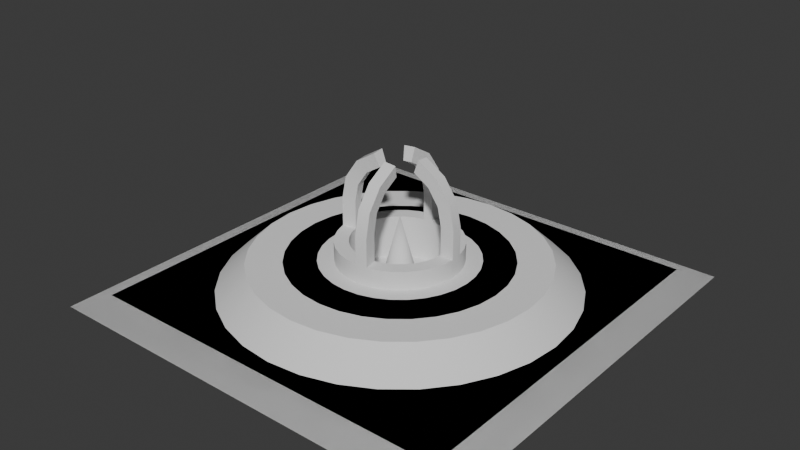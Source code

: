 # Source: laser.blend  (saved by Blender 4.1.24; exported with 4.5.12 LTS)
import bpy
from mathutils import Matrix  # noqa: F401  (used for matrix-valued properties, if any)

bpy.ops.wm.read_factory_settings(use_empty=True)
scene = bpy.context.scene
scene.name = 'Scene'

# ---- collections
col_collection = bpy.data.collections.new('Collection'); scene.collection.children.link(col_collection)

# ---- node groups
ng_smooth_by_angle = bpy.data.node_groups.new('Smooth by Angle', 'GeometryNodeTree')
_s = ng_smooth_by_angle.interface.new_socket(name='Mesh', in_out='OUTPUT', socket_type='NodeSocketGeometry')
_s = ng_smooth_by_angle.interface.new_socket(name='Mesh', in_out='INPUT', socket_type='NodeSocketGeometry')
_s = ng_smooth_by_angle.interface.new_socket(name='Angle', in_out='INPUT', socket_type='NodeSocketFloat')
_s.subtype = 'ANGLE'
_s.default_value = 0.5236
_s.min_value = 0.0
_s.max_value = 3.142
_s.description = 'Maximum face angle for smooth edges'
_s = ng_smooth_by_angle.interface.new_socket(name='Ignore Sharpness', in_out='INPUT', socket_type='NodeSocketBool')
_s.force_non_field = True
ng_smooth_by_angle.is_modifier = True
_N = ng_smooth_by_angle.nodes; _L = ng_smooth_by_angle.links
n0 = _N.new('GeometryNodeSetShadeSmooth'); n0.name = 'Set Shade Smooth'; n0.location = (120, -80)
n0.domain = 'EDGE'
n1 = _N.new('GeometryNodeSetShadeSmooth'); n1.name = 'Set Shade Smooth.001'; n1.location = (300, -80)
n2 = _N.new('NodeGroupOutput'); n2.name = 'Group Output'; n2.location = (480, -80)
n3 = _N.new('GeometryNodeInputMeshEdgeAngle'); n3.name = 'Edge Angle'; n3.location = (-440, -240)
n4 = _N.new('NodeGroupInput'); n4.name = 'Group Input'; n4.location = (-80, -80)
n5 = _N.new('GeometryNodeInputEdgeSmooth'); n5.name = 'Is Edge Smooth'; n5.location = (-260, -120)
n6 = _N.new('GeometryNodeInputShadeSmooth'); n6.name = 'Is Shade Smooth'; n6.location = (-440, -397)
n7 = _N.new('FunctionNodeCompare'); n7.name = 'Compare'; n7.location = (-260, -260)
n7.operation = 'LESS_EQUAL'
n7.inputs[6].default_value = (0.0, 0.0, 0.0, 0.0)
n7.inputs[7].default_value = (0.0, 0.0, 0.0, 0.0)
n8 = _N.new('FunctionNodeBooleanMath'); n8.name = 'Boolean Math.001'; n8.location = (-80, -260)
n9 = _N.new('NodeGroupInput'); n9.name = 'Group Input.001'; n9.location = (-440, -329)
n10 = _N.new('NodeGroupInput'); n10.name = 'Group Input.002'; n10.location = (-259, -189)
n11 = _N.new('FunctionNodeBooleanMath'); n11.name = 'Boolean Math'; n11.location = (-80, -149)
n11.operation = 'OR'
n12 = _N.new('FunctionNodeBooleanMath'); n12.name = 'Boolean Math.002'; n12.location = (-260, -380)
n12.operation = 'OR'
n13 = _N.new('NodeGroupInput'); n13.name = 'Group Input.003'; n13.location = (-440, -460)
_L.new(n3.outputs[0], n7.inputs[0])
_L.new(n1.outputs[0], n2.inputs[0])
_L.new(n9.outputs[1], n7.inputs[1])
_L.new(n7.outputs[0], n8.inputs[0])
_L.new(n4.outputs[0], n0.inputs[0])
_L.new(n0.outputs[0], n1.inputs[0])
_L.new(n8.outputs[0], n0.inputs[2])
_L.new(n10.outputs[2], n11.inputs[1])
_L.new(n5.outputs[0], n11.inputs[0])
_L.new(n11.outputs[0], n0.inputs[1])
_L.new(n13.outputs[2], n12.inputs[1])
_L.new(n6.outputs[0], n12.inputs[0])
_L.new(n12.outputs[0], n8.inputs[1])
n2.is_active_output = True

# ---- world
world_world = bpy.data.worlds.new('World'); scene.world = world_world
world_world.use_nodes = True; world_world.node_tree.nodes.clear()
_N = world_world.node_tree.nodes; _L = world_world.node_tree.links
n0 = _N.new('ShaderNodeOutputWorld'); n0.name = 'World Output'; n0.location = (300, 300)
n1 = _N.new('ShaderNodeBackground'); n1.name = 'Background'; n1.location = (10, 300)
n1.inputs[0].default_value = (0.05088, 0.05088, 0.05088, 1.0)
_L.new(n1.outputs[0], n0.inputs[0])
n0.is_active_output = True
world_world.color = (0.05088, 0.05088, 0.05088)
world_world.use_sun_shadow = False
world_world.sun_shadow_jitter_overblur = 0.0

# ---- meshes
me_plane = bpy.data.meshes.new('Plane')
me_plane.from_pydata([(-0.5, -0.5, 0.0), (0.5, -0.5, 0.0), (-0.5, 0.5, 0.0), (0.5, 0.5, 0.0), (-0.4369, -0.4369, 0.02386), (0.4369, -0.4369, 0.02386), (-0.4369, 0.4369, 0.02386), (0.4369, 0.4369, 0.02386), (0.0, 0.4, 0.02386), (-0.07804, 0.3923, 0.02386), (-0.1531, 0.3696, 0.02386), (-0.2222, 0.3326, 0.02386), (-0.2828, 0.2828, 0.02386), (-0.3326, 0.2222, 0.02386), (-0.3696, 0.1531, 0.02386), (-0.3923, 0.07804, 0.02386), (-0.4, 0.0, 0.02386), (-0.3923, -0.07804, 0.02386), (-0.3696, -0.1531, 0.02386), (-0.3326, -0.2222, 0.02386), (-0.2828, -0.2828, 0.02386), (-0.2222, -0.3326, 0.02386), (-0.1531, -0.3696, 0.02386), (-0.07804, -0.3923, 0.02386), (0.0, -0.4, 0.02386), (0.07804, -0.3923, 0.02386), (0.1531, -0.3696, 0.02386), (0.2222, -0.3326, 0.02386), (0.2828, -0.2828, 0.02386), (0.3326, -0.2222, 0.02386), (0.3696, -0.1531, 0.02386), (0.3923, -0.07804, 0.02386), (0.4, 0.0, 0.02386), (0.3923, 0.07804, 0.02386), (0.3696, 0.1531, 0.02386), (0.3326, 0.2222, 0.02386), (0.2828, 0.2828, 0.02386), (0.2222, 0.3326, 0.02386), (0.1531, 0.3696, 0.02386), (0.07804, 0.3923, 0.02386), (-4.362e-09, 0.3334, 0.08547), (-0.06503, 0.3269, 0.08547), (-0.1276, 0.308, 0.08547), (-0.1852, 0.2772, 0.08547), (-0.2357, 0.2357, 0.08547), (-0.2772, 0.1852, 0.08547), (-0.308, 0.1276, 0.08547), (-0.3269, 0.06503, 0.08547), (-0.3334, -5.53e-10, 0.08547), (-0.3269, -0.06503, 0.08547), (-0.308, -0.1276, 0.08547), (-0.2772, -0.1852, 0.08547), (-0.2357, -0.2357, 0.08547), (-0.1852, -0.2772, 0.08547), (-0.1276, -0.308, 0.08547), (-0.06503, -0.3269, 0.08547), (-4.362e-09, -0.3334, 0.08547), (0.06503, -0.3269, 0.08547), (0.1276, -0.308, 0.08547), (0.1852, -0.2772, 0.08547), (0.2357, -0.2357, 0.08547), (0.2772, -0.1852, 0.08547), (0.308, -0.1276, 0.08547), (0.3269, -0.06503, 0.08547), (0.3334, -5.53e-10, 0.08547), (0.3269, 0.06503, 0.08547), (0.308, 0.1276, 0.08547), (0.2772, 0.1852, 0.08547), (0.2357, 0.2357, 0.08547), (0.1852, 0.2772, 0.08547), (0.1276, 0.308, 0.08547), (0.06503, 0.3269, 0.08547), (-3.215e-09, 0.1789, 0.08547), (-0.03489, 0.1754, 0.08547), (-0.06844, 0.1652, 0.08547), (-0.09936, 0.1487, 0.08547), (-0.1265, 0.1265, 0.08547), (-0.1487, 0.09936, 0.08547), (-0.1652, 0.06844, 0.08547), (-0.1754, 0.03489, 0.08547), (-0.1789, 1.166e-10, 0.08547), (-0.1754, -0.03489, 0.08547), (-0.1652, -0.06844, 0.08547), (-0.1487, -0.09936, 0.08547), (-0.1265, -0.1265, 0.08547), (-0.09936, -0.1487, 0.08547), (-0.06844, -0.1652, 0.08547), (-0.03489, -0.1754, 0.08547), (-3.215e-09, -0.1789, 0.08547), (0.03489, -0.1754, 0.08547), (0.06844, -0.1652, 0.08547), (0.09936, -0.1487, 0.08547), (0.1265, -0.1265, 0.08547), (0.1487, -0.09936, 0.08547), (0.1652, -0.06844, 0.08547), (0.1754, -0.03489, 0.08547), (0.1789, 1.166e-10, 0.08547), (0.1754, 0.03489, 0.08547), (0.1652, 0.06844, 0.08547), (0.1487, 0.09936, 0.08547), (0.1265, 0.1265, 0.08547), (0.09936, 0.1487, 0.08547), (0.06844, 0.1652, 0.08547), (0.03489, 0.1754, 0.08547), (-2.815e-09, 0.06793, 0.0283), (-0.01325, 0.06662, 0.0283), (-0.026, 0.06276, 0.0283), (-0.03774, 0.05648, 0.0283), (-0.04803, 0.04803, 0.0283), (-0.05648, 0.03774, 0.0283), (-0.06276, 0.026, 0.0283), (-0.06662, 0.01325, 0.0283), (-0.06793, -4.528e-10, 0.0283), (-0.06662, -0.01325, 0.0283), (-0.06276, -0.026, 0.0283), (-0.05648, -0.03774, 0.0283), (-0.04803, -0.04803, 0.0283), (-0.03774, -0.05648, 0.0283), (-0.026, -0.06276, 0.0283), (-0.01325, -0.06662, 0.0283), (-2.815e-09, -0.06793, 0.0283), (0.01325, -0.06662, 0.0283), (0.026, -0.06276, 0.0283), (0.03774, -0.05648, 0.0283), (0.04803, -0.04803, 0.0283), (0.05648, -0.03774, 0.0283), (0.06276, -0.026, 0.0283), (0.06662, -0.01325, 0.0283), (0.06793, -4.528e-10, 0.0283), (0.06662, 0.01325, 0.0283), (0.06276, 0.026, 0.0283), (0.05648, 0.03774, 0.0283), (0.04803, 0.04803, 0.0283), (0.03774, 0.05648, 0.0283), (0.026, 0.06276, 0.0283), (0.01325, 0.06662, 0.0283), (-0.0295, 0.1483, 0.0283), (-3.438e-09, 0.1512, 0.0283), (-0.05786, 0.1397, 0.0283), (-0.084, 0.1257, 0.0283), (-0.1069, 0.1069, 0.0283), (-0.1257, 0.084, 0.0283), (-0.1397, 0.05786, 0.0283), (-0.1483, 0.0295, 0.0283), (-0.1512, 1.706e-10, 0.0283), (-0.1483, -0.0295, 0.0283), (-0.1397, -0.05786, 0.0283), (-0.1257, -0.084, 0.0283), (-0.1069, -0.1069, 0.0283), (-0.084, -0.1257, 0.0283), (-0.05786, -0.1397, 0.0283), (-0.0295, -0.1483, 0.0283), (-3.438e-09, -0.1512, 0.0283), (0.0295, -0.1483, 0.0283), (0.05786, -0.1397, 0.0283), (0.084, -0.1257, 0.0283), (0.1069, -0.1069, 0.0283), (0.1257, -0.084, 0.0283), (0.1397, -0.05786, 0.0283), (0.1483, -0.0295, 0.0283), (0.1512, 1.706e-10, 0.0283), (0.1483, 0.0295, 0.0283), (0.1397, 0.05786, 0.0283), (0.1257, 0.084, 0.0283), (0.1069, 0.1069, 0.0283), (0.084, 0.1257, 0.0283), (0.05786, 0.1397, 0.0283), (0.0295, 0.1483, 0.0283), (-0.006373, 0.03204, 0.06228), (-3.836e-09, 0.03267, 0.06228), (-0.0125, 0.03018, 0.06228), (-0.01815, 0.02716, 0.06228), (-0.0231, 0.0231, 0.06228), (-0.02716, 0.01815, 0.06228), (-0.03018, 0.0125, 0.06228), (-0.03204, 0.006373, 0.06228), (-0.03267, 2.943e-10, 0.06228), (-0.03204, -0.006373, 0.06228), (-0.03018, -0.0125, 0.06228), (-0.02716, -0.01815, 0.06228), (-0.0231, -0.0231, 0.06228), (-0.01815, -0.02716, 0.06228), (-0.0125, -0.03018, 0.06228), (-0.006373, -0.03204, 0.06228), (-3.836e-09, -0.03267, 0.06228), (0.006373, -0.03204, 0.06228), (0.0125, -0.03018, 0.06228), (0.01815, -0.02716, 0.06228), (0.0231, -0.0231, 0.06228), (0.02716, -0.01815, 0.06228), (0.03018, -0.0125, 0.06228), (0.03204, -0.006373, 0.06228), (0.03267, 2.943e-10, 0.06228), (0.03204, 0.006373, 0.06228), (0.03018, 0.0125, 0.06228), (0.02716, 0.01815, 0.06228), (0.0231, 0.0231, 0.06228), (0.01815, 0.02716, 0.06228), (0.0125, 0.03018, 0.06228), (0.006373, 0.03204, 0.06228), (-3.242e-09, 4.657e-10, 0.1862)], [], [(67, 99, 98, 66), (4, 5, 7, 6), (0, 1, 5, 4), (1, 3, 7, 5), (2, 0, 4, 6), (3, 2, 6, 7), (13, 45, 44, 12), (8, 40, 71, 39), (27, 59, 58, 26), (14, 46, 45, 13), (28, 60, 59, 27), (15, 47, 46, 14), (29, 61, 60, 28), (16, 48, 47, 15), (30, 62, 61, 29), (17, 49, 48, 16), (31, 63, 62, 30), (18, 50, 49, 17), (32, 64, 63, 31), (19, 51, 50, 18), (33, 65, 64, 32), (20, 52, 51, 19), (34, 66, 65, 33), (21, 53, 52, 20), (35, 67, 66, 34), (22, 54, 53, 21), (9, 41, 40, 8), (36, 68, 67, 35), (23, 55, 54, 22), (10, 42, 41, 9), (37, 69, 68, 36), (24, 56, 55, 23), (11, 43, 42, 10), (38, 70, 69, 37), (25, 57, 56, 24), (12, 44, 43, 11), (39, 71, 70, 38), (26, 58, 57, 25), (54, 86, 85, 53), (41, 73, 72, 40), (68, 100, 99, 67), (55, 87, 86, 54), (42, 74, 73, 41), (69, 101, 100, 68), (56, 88, 87, 55), (43, 75, 74, 42), (70, 102, 101, 69), (57, 89, 88, 56), (44, 76, 75, 43), (71, 103, 102, 70), (58, 90, 89, 57), (45, 77, 76, 44), (40, 72, 103, 71), (59, 91, 90, 58), (46, 78, 77, 45), (60, 92, 91, 59), (47, 79, 78, 46), (61, 93, 92, 60), (48, 80, 79, 47), (62, 94, 93, 61), (49, 81, 80, 48), (63, 95, 94, 62), (50, 82, 81, 49), (64, 96, 95, 63), (51, 83, 82, 50), (65, 97, 96, 64), (52, 84, 83, 51), (66, 98, 97, 65), (53, 85, 84, 52), (75, 139, 138, 74), (102, 166, 165, 101), (89, 153, 152, 88), (76, 140, 139, 75), (103, 167, 166, 102), (90, 154, 153, 89), (77, 141, 140, 76), (72, 137, 167, 103), (91, 155, 154, 90), (78, 142, 141, 77), (92, 156, 155, 91), (79, 143, 142, 78), (93, 157, 156, 92), (80, 144, 143, 79), (94, 158, 157, 93), (81, 145, 144, 80), (95, 159, 158, 94), (82, 146, 145, 81), (96, 160, 159, 95), (83, 147, 146, 82), (97, 161, 160, 96), (84, 148, 147, 83), (98, 162, 161, 97), (85, 149, 148, 84), (99, 163, 162, 98), (86, 150, 149, 85), (73, 136, 137, 72), (100, 164, 163, 99), (87, 151, 150, 86), (74, 138, 136, 73), (101, 165, 164, 100), (88, 152, 151, 87), (111, 175, 174, 110), (104, 137, 136, 105), (105, 136, 138, 106), (106, 138, 139, 107), (107, 139, 140, 108), (108, 140, 141, 109), (109, 141, 142, 110), (110, 142, 143, 111), (111, 143, 144, 112), (112, 144, 145, 113), (113, 145, 146, 114), (114, 146, 147, 115), (115, 147, 148, 116), (116, 148, 149, 117), (117, 149, 150, 118), (118, 150, 151, 119), (119, 151, 152, 120), (120, 152, 153, 121), (121, 153, 154, 122), (122, 154, 155, 123), (123, 155, 156, 124), (124, 156, 157, 125), (125, 157, 158, 126), (126, 158, 159, 127), (127, 159, 160, 128), (128, 160, 161, 129), (129, 161, 162, 130), (130, 162, 163, 131), (131, 163, 164, 132), (132, 164, 165, 133), (133, 165, 166, 134), (134, 166, 167, 135), (135, 167, 137, 104), (178, 200, 177), (125, 189, 188, 124), (112, 176, 175, 111), (126, 190, 189, 125), (113, 177, 176, 112), (127, 191, 190, 126), (114, 178, 177, 113), (128, 192, 191, 127), (115, 179, 178, 114), (129, 193, 192, 128), (116, 180, 179, 115), (130, 194, 193, 129), (117, 181, 180, 116), (131, 195, 194, 130), (118, 182, 181, 117), (105, 168, 169, 104), (132, 196, 195, 131), (119, 183, 182, 118), (106, 170, 168, 105), (133, 197, 196, 132), (120, 184, 183, 119), (107, 171, 170, 106), (134, 198, 197, 133), (121, 185, 184, 120), (108, 172, 171, 107), (135, 199, 198, 134), (122, 186, 185, 121), (109, 173, 172, 108), (104, 169, 199, 135), (123, 187, 186, 122), (110, 174, 173, 109), (124, 188, 187, 123), (192, 200, 191), (179, 200, 178), (193, 200, 192), (180, 200, 179), (194, 200, 193), (181, 200, 180), (195, 200, 194), (182, 200, 181), (168, 200, 169), (196, 200, 195), (183, 200, 182), (170, 200, 168), (197, 200, 196), (184, 200, 183), (171, 200, 170), (198, 200, 197), (185, 200, 184), (172, 200, 171), (199, 200, 198), (186, 200, 185), (173, 200, 172), (169, 200, 199), (187, 200, 186), (174, 200, 173), (188, 200, 187), (175, 200, 174), (189, 200, 188), (176, 200, 175), (190, 200, 189), (177, 200, 176), (191, 200, 190)])
me_plane.polygons.foreach_set('use_smooth', [True] * 197)
_uv = me_plane.uv_layers.new(name='UVMap')
_uv.uv.foreach_set('vector', [0.0, 0.0, 0.0, 0.0, 0.0, 0.0, 0.0, 0.0, 0.0, 0.0, 1.0, 0.0, 1.0, 1.0, 0.0, 1.0, 0.0, 0.0, 1.0, 0.0, 1.0, 0.0, 0.0, 0.0, 1.0, 0.0, 1.0, 1.0, 1.0, 1.0, 1.0, 0.0, 0.0, 1.0, 0.0, 0.0, 0.0, 0.0, 0.0, 1.0, 1.0, 1.0, 0.0, 1.0, 0.0, 1.0, 1.0, 1.0, 0.0, 0.0, 0.0, 0.0, 0.0, 0.0, 0.0, 0.0, 0.0, 0.0, 0.0, 0.0, 0.0, 0.0, 0.0, 0.0, 0.0, 0.0, 0.0, 0.0, 0.0, 0.0, 0.0, 0.0, 0.0, 0.0, 0.0, 0.0, 0.0, 0.0, 0.0, 0.0, 0.0, 0.0, 0.0, 0.0, 0.0, 0.0, 0.0, 0.0, 0.0, 0.0, 0.0, 0.0, 0.0, 0.0, 0.0, 0.0, 0.0, 0.0, 0.0, 0.0, 0.0, 0.0, 0.0, 0.0, 0.0, 0.0, 0.0, 0.0, 0.0, 0.0, 0.0, 0.0, 0.0, 0.0, 0.0, 0.0, 0.0, 0.0, 0.0, 0.0, 0.0, 0.0, 0.0, 0.0, 0.0, 0.0, 0.0, 0.0, 0.0, 0.0, 0.0, 0.0, 0.0, 0.0, 0.0, 0.0, 0.0, 0.0, 0.0, 0.0, 0.0, 0.0, 0.0, 0.0, 0.0, 0.0, 0.0, 0.0, 0.0, 0.0, 0.0, 0.0, 0.0, 0.0, 0.0, 0.0, 0.0, 0.0, 0.0, 0.0, 0.0, 0.0, 0.0, 0.0, 0.0, 0.0, 0.0, 0.0, 0.0, 0.0, 0.0, 0.0, 0.0, 0.0, 0.0, 0.0, 0.0, 0.0, 0.0, 0.0, 0.0, 0.0, 0.0, 0.0, 0.0, 0.0, 0.0, 0.0, 0.0, 0.0, 0.0, 0.0, 0.0, 0.0, 0.0, 0.0, 0.0, 0.0, 0.0, 0.0, 0.0, 0.0, 0.0, 0.0, 0.0, 0.0, 0.0, 0.0, 0.0, 0.0, 0.0, 0.0, 0.0, 0.0, 0.0, 0.0, 0.0, 0.0, 0.0, 0.0, 0.0, 0.0, 0.0, 0.0, 0.0, 0.0, 0.0, 0.0, 0.0, 0.0, 0.0, 0.0, 0.0, 0.0, 0.0, 0.0, 0.0, 0.0, 0.0, 0.0, 0.0, 0.0, 0.0, 0.0, 0.0, 0.0, 0.0, 0.0, 0.0, 0.0, 0.0, 0.0, 0.0, 0.0, 0.0, 0.0, 0.0, 0.0, 0.0, 0.0, 0.0, 0.0, 0.0, 0.0, 0.0, 0.0, 0.0, 0.0, 0.0, 0.0, 0.0, 0.0, 0.0, 0.0, 0.0, 0.0, 0.0, 0.0, 0.0, 0.0, 0.0, 0.0, 0.0, 0.0, 0.0, 0.0, 0.0, 0.0, 0.0, 0.0, 0.0, 0.0, 0.0, 0.0, 0.0, 0.0, 0.0, 0.0, 0.0, 0.0, 0.0, 0.0, 0.0, 0.0, 0.0, 0.0, 0.0, 0.0, 0.0, 0.0, 0.0, 0.0, 0.0, 0.0, 0.0, 0.0, 0.0, 0.0, 0.0, 0.0, 0.0, 0.0, 0.0, 0.0, 0.0, 0.0, 0.0, 0.0, 0.0, 0.0, 0.0, 0.0, 0.0, 0.0, 0.0, 0.0, 0.0, 0.0, 0.0, 0.0, 0.0, 0.0, 0.0, 0.0, 0.0, 0.0, 0.0, 0.0, 0.0, 0.0, 0.0, 0.0, 0.0, 0.0, 0.0, 0.0, 0.0, 0.0, 0.0, 0.0, 0.0, 0.0, 0.0, 0.0, 0.0, 0.0, 0.0, 0.0, 0.0, 0.0, 0.0, 0.0, 0.0, 0.0, 0.0, 0.0, 0.0, 0.0, 0.0, 0.0, 0.0, 0.0, 0.0, 0.0, 0.0, 0.0, 0.0, 0.0, 0.0, 0.0, 0.0, 0.0, 0.0, 0.0, 0.0, 0.0, 0.0, 0.0, 0.0, 0.0, 0.0, 0.0, 0.0, 0.0, 0.0, 0.0, 0.0, 0.0, 0.0, 0.0, 0.0, 0.0, 0.0, 0.0, 0.0, 0.0, 0.0, 0.0, 0.0, 0.0, 0.0, 0.0, 0.0, 0.0, 0.0, 0.0, 0.0, 0.0, 0.0, 0.0, 0.0, 0.0, 0.0, 0.0, 0.0, 0.0, 0.0, 0.0, 0.0, 0.0, 0.0, 0.0, 0.0, 0.0, 0.0, 0.0, 0.0, 0.0, 0.0, 0.0, 0.0, 0.0, 0.0, 0.0, 0.0, 0.0, 0.0, 0.0, 0.0, 0.0, 0.0, 0.0, 0.0, 0.0, 0.0, 0.0, 0.0, 0.0, 0.0, 0.0, 0.0, 0.0, 0.0, 0.0, 0.0, 0.0, 0.0, 0.0, 0.0, 0.0, 0.0, 0.0, 0.0, 0.0, 0.0, 0.0, 0.0, 0.0, 0.0, 0.0, 0.0, 0.0, 0.0, 0.0, 0.0, 0.0, 0.0, 0.0, 0.0, 0.0, 0.0, 0.0, 0.0, 0.0, 0.0, 0.0, 0.0, 0.0, 0.0, 0.0, 0.0, 0.0, 0.0, 0.0, 0.0, 0.0, 0.0, 0.0, 0.0, 0.0, 0.0, 0.0, 0.0, 0.0, 0.0, 0.0, 0.0, 0.0, 0.0, 0.0, 0.0, 0.0, 0.0, 0.0, 0.0, 0.0, 0.0, 0.0, 0.0, 0.0, 0.0, 0.0, 0.0, 0.0, 0.0, 0.0, 0.0, 0.0, 0.0, 0.0, 0.0, 0.0, 0.0, 0.0, 0.0, 0.0, 0.0, 0.0, 0.0, 0.0, 0.0, 0.0, 0.0, 0.0, 0.0, 0.0, 0.0, 0.0, 0.0, 0.0, 0.0, 0.0, 0.0, 0.0, 0.0, 0.0, 0.0, 0.0, 0.0, 0.0, 0.0, 0.0, 0.0, 0.0, 0.0, 0.0, 0.0, 0.0, 0.0, 0.0, 0.0, 0.0, 0.0, 0.0, 0.0, 0.0, 0.0, 0.0, 0.0, 0.0, 0.0, 0.0, 0.0, 0.0, 0.0, 0.0, 0.0, 0.0, 0.0, 0.0, 0.0, 0.0, 0.0, 0.0, 0.0, 0.0, 0.0, 0.0, 0.0, 0.0, 0.0, 0.0, 0.0, 0.0, 0.0, 0.0, 0.0, 0.0, 0.0, 0.0, 0.0, 0.0, 0.0, 0.0, 0.0, 0.0, 0.0, 0.0, 0.0, 0.0, 0.0, 0.0, 0.0, 0.0, 0.0, 0.0, 0.0, 0.0, 0.0, 0.0, 0.0, 0.0, 0.0, 0.0, 0.0, 0.0, 0.0, 0.0, 0.0, 0.0, 0.0, 0.0, 0.0, 0.0, 0.0, 0.0, 0.0, 0.0, 0.0, 0.0, 0.0, 0.0, 0.0, 0.0, 0.0, 0.0, 0.0, 0.0, 0.0, 0.0, 0.0, 0.0, 0.0, 0.0, 0.0, 0.0, 0.0, 0.0, 0.0, 0.0, 0.0, 0.0, 0.0, 0.0, 0.0, 0.0, 0.0, 0.0, 0.0, 0.0, 0.0, 0.0, 0.0, 0.0, 0.0, 0.0, 0.0, 0.0, 0.0, 0.0, 0.0, 0.0, 0.0, 0.0, 0.0, 0.0, 0.0, 0.0, 0.0, 0.0, 0.0, 0.0, 0.0, 0.0, 0.0, 0.0, 0.0, 0.0, 0.0, 0.0, 0.0, 0.0, 0.0, 0.0, 0.0, 0.0, 0.0, 0.0, 0.0, 0.0, 0.0, 0.0, 0.0, 0.0, 0.0, 0.0, 0.0, 0.0, 0.0, 0.0, 0.0, 0.0, 0.0, 0.0, 0.0, 0.0, 0.0, 0.0, 0.0, 0.0, 0.0, 0.0, 0.0, 0.0, 0.0, 0.0, 0.0, 0.0, 0.0, 0.0, 0.0, 0.0, 0.0, 0.0, 0.0, 0.0, 0.0, 0.0, 0.0, 0.0, 0.0, 0.0, 0.0, 0.0, 0.0, 0.0, 0.0, 0.0, 0.0, 0.0, 0.0, 0.0, 0.0, 0.0, 0.0, 0.0, 0.0, 0.0, 0.0, 0.0, 0.0, 0.0, 0.0, 0.0, 0.0, 0.0, 0.0, 0.0, 0.0, 0.0, 0.0, 0.0, 0.0, 0.0, 0.0, 0.0, 0.0, 0.0, 0.0, 0.0, 0.0, 0.0, 0.0, 0.0, 0.0, 0.0, 0.0, 0.0, 0.0, 0.0, 0.0, 0.0, 0.0, 0.0, 0.0, 0.0, 0.0, 0.0, 0.0, 0.0, 0.0, 0.0, 0.0, 0.0, 0.0, 0.0, 0.0, 0.0, 0.0, 0.0, 0.0, 0.0, 0.0, 0.0, 0.0, 0.0, 0.0, 0.0, 0.0, 0.0, 0.0, 0.0, 0.0, 0.0, 0.0, 0.0, 0.0, 0.0, 0.0, 0.0, 0.0, 0.0, 0.0, 0.0, 0.0, 0.0, 0.0, 0.0, 0.0, 0.0, 0.0, 0.0, 0.0, 0.0, 0.0, 0.0, 0.0, 0.0, 0.0, 0.0, 0.0, 0.0, 0.0, 0.0, 0.0, 0.0, 0.0, 0.0, 0.0, 0.0, 0.0, 0.0, 0.0, 0.0, 0.0, 0.0, 0.0, 0.0, 0.0, 0.0, 0.0, 0.0, 0.0, 0.0, 0.0, 0.0, 0.0, 0.0, 0.0, 0.0, 0.0, 0.0, 0.0, 0.0, 0.0, 0.0, 0.0, 0.0, 0.0, 0.0, 0.0, 0.0, 0.0, 0.0, 0.0, 0.0, 0.0, 0.0, 0.0, 0.0, 0.0, 0.0, 0.0, 0.0, 0.0, 0.0, 0.0, 0.0, 0.0, 0.0, 0.0, 0.0, 0.0, 0.0, 0.0, 0.0, 0.0, 0.0, 0.0, 0.0, 0.0, 0.0, 0.0, 0.0, 0.0, 0.0, 0.0, 0.0, 0.0, 0.0, 0.0, 0.0, 0.0, 0.0, 0.0, 0.0, 0.0, 0.0, 0.0, 0.0, 0.0, 0.0, 0.0, 0.0, 0.0, 0.0, 0.0, 0.0, 0.0, 0.0, 0.0, 0.0, 0.0, 0.0, 0.0, 0.0, 0.0, 0.0, 0.0, 0.0, 0.0, 0.0, 0.0, 0.0, 0.0, 0.0, 0.0, 0.0, 0.0, 0.0, 0.0, 0.0, 0.0, 0.0, 0.0, 0.0, 0.0, 0.0, 0.0, 0.0, 0.0, 0.0, 0.0, 0.0, 0.0, 0.0, 0.0, 0.0, 0.0, 0.0, 0.0, 0.0, 0.0, 0.0, 0.0, 0.0, 0.0, 0.0, 0.0, 0.0, 0.0, 0.0, 0.0, 0.0, 0.0, 0.0, 0.0, 0.0, 0.0, 0.0, 0.0, 0.0, 0.0, 0.0, 0.0, 0.0, 0.0, 0.0, 0.0, 0.0, 0.0, 0.0, 0.0, 0.0, 0.0, 0.0, 0.0, 0.0, 0.0, 0.0, 0.0, 0.0, 0.0, 0.0, 0.0, 0.0, 0.0, 0.0, 0.0, 0.0, 0.0, 0.0, 0.0, 0.0, 0.0, 0.0, 0.0, 0.0, 0.0, 0.0, 0.0, 0.0, 0.0, 0.0, 0.0, 0.0, 0.0, 0.0, 0.0, 0.0, 0.0, 0.0, 0.0, 0.0, 0.0, 0.0, 0.0, 0.0, 0.0, 0.0, 0.0, 0.0, 0.0, 0.0, 0.0, 0.0, 0.0, 0.0, 0.0, 0.0, 0.0, 0.0, 0.0, 0.0, 0.0, 0.0, 0.0, 0.0, 0.0, 0.0, 0.0, 0.0, 0.0, 0.0, 0.0, 0.0, 0.0, 0.0, 0.0, 0.0, 0.0, 0.0, 0.0, 0.0, 0.0, 0.0, 0.0, 0.0, 0.0, 0.0, 0.0, 0.0, 0.0, 0.0, 0.0, 0.0, 0.0, 0.0, 0.0, 0.0, 0.0, 0.0, 0.0, 0.0, 0.0, 0.0, 0.0, 0.0, 0.0, 0.0, 0.0, 0.0, 0.0, 0.0, 0.0, 0.0, 0.0, 0.0, 0.0, 0.0, 0.0, 0.0, 0.0, 0.0, 0.0, 0.0, 0.0, 0.0, 0.0, 0.0, 0.0, 0.0, 0.0, 0.0, 0.0, 0.0, 0.0, 0.0, 0.0, 0.0, 0.0, 0.0, 0.0, 0.0, 0.0, 0.0, 0.0, 0.0, 0.0, 0.0, 0.0, 0.0, 0.0, 0.0, 0.0, 0.0, 0.0, 0.0, 0.0, 0.0, 0.0, 0.0, 0.0, 0.0, 0.0, 0.0, 0.0, 0.0, 0.0, 0.0, 0.0, 0.0, 0.0, 0.0, 0.0, 0.0, 0.0, 0.0, 0.0, 0.0, 0.0, 0.0, 0.0, 0.0, 0.0, 0.0, 0.0, 0.0, 0.0, 0.0, 0.0, 0.0, 0.0, 0.0, 0.0, 0.0, 0.0, 0.0, 0.0, 0.0, 0.0, 0.0, 0.0, 0.0, 0.0, 0.0, 0.0, 0.0, 0.0, 0.0, 0.0, 0.0, 0.0, 0.0, 0.0, 0.0, 0.0, 0.0, 0.0, 0.0, 0.0, 0.0, 0.0, 0.0, 0.0, 0.0, 0.0, 0.0, 0.0, 0.0, 0.0, 0.0, 0.0, 0.0, 0.0, 0.0, 0.0, 0.0, 0.0, 0.0, 0.0, 0.0, 0.0, 0.0, 0.0, 0.0, 0.0, 0.0, 0.0, 0.0, 0.0, 0.0, 0.0, 0.0, 0.0, 0.0, 0.0, 0.0, 0.0, 0.0, 0.0, 0.0, 0.0, 0.0, 0.0, 0.0, 0.0, 0.0, 0.0, 0.0, 0.0, 0.0, 0.0, 0.0, 0.0, 0.0, 0.0, 0.0, 0.0, 0.0, 0.0, 0.0, 0.0, 0.0, 0.0, 0.0, 0.0, 0.0, 0.0, 0.0, 0.0, 0.0, 0.0, 0.0, 0.0, 0.0, 0.0, 0.0, 0.0, 0.0, 0.0, 0.0, 0.0, 0.0, 0.0, 0.0, 0.0, 0.0, 0.0, 0.0, 0.0, 0.0, 0.0, 0.0, 0.0, 0.0, 0.0, 0.0, 0.0, 0.0, 0.0, 0.0, 0.0, 0.0, 0.0, 0.0, 0.0, 0.0, 0.0, 0.0, 0.0, 0.0, 0.0, 0.0, 0.0, 0.0, 0.0, 0.0, 0.0, 0.0, 0.0, 0.0, 0.0, 0.0, 0.0, 0.0, 0.0, 0.0, 0.0, 0.0, 0.0, 0.0, 0.0, 0.0, 0.0, 0.0, 0.0, 0.0, 0.0, 0.0, 0.0, 0.0, 0.0, 0.0, 0.0, 0.0, 0.0, 0.0, 0.0, 0.0, 0.0, 0.0, 0.0, 0.0, 0.0, 0.0, 0.0, 0.0, 0.0, 0.0, 0.0, 0.0, 0.0, 0.0, 0.0, 0.0, 0.0, 0.0, 0.0, 0.0, 0.0, 0.0, 0.0, 0.0, 0.0, 0.0, 0.0, 0.0, 0.0, 0.0, 0.0, 0.0, 0.0, 0.0, 0.0, 0.0, 0.0, 0.0, 0.0, 0.0, 0.0, 0.0, 0.0, 0.0, 0.0, 0.0, 0.0, 0.0, 0.0, 0.0, 0.0, 0.0, 0.0, 0.0, 0.0, 0.0, 0.0, 0.0, 0.0, 0.0, 0.0, 0.0, 0.0, 0.0, 0.0, 0.0, 0.0, 0.0, 0.0, 0.0, 0.0, 0.0, 0.0, 0.0, 0.0, 0.0, 0.0, 0.0, 0.0, 0.0, 0.0, 0.0])
me_plane.update()
me_plane_001 = bpy.data.meshes.new('Plane.001')
me_plane_001.from_pydata([(-2.91e-09, 0.1417, 0.1288), (-0.02765, 0.139, 0.1288), (-0.05424, 0.131, 0.1288), (-0.07875, 0.1179, 0.1288), (-0.1002, 0.1002, 0.1288), (-0.1179, 0.07875, 0.1288), (-0.131, 0.05424, 0.1288), (-0.139, 0.02765, 0.1288), (-0.1417, -4.215e-12, 0.1288), (-0.139, -0.02765, 0.1288), (-0.131, -0.05424, 0.1288), (-0.1179, -0.07875, 0.1288), (-0.1002, -0.1002, 0.1288), (-0.07875, -0.1179, 0.1288), (-0.05424, -0.131, 0.1288), (-0.02765, -0.139, 0.1288), (-2.91e-09, -0.1417, 0.1288), (0.02765, -0.139, 0.1288), (0.05424, -0.131, 0.1288), (0.07875, -0.1179, 0.1288), (0.1002, -0.1002, 0.1288), (0.1179, -0.07875, 0.1288), (0.131, -0.05424, 0.1288), (0.139, -0.02765, 0.1288), (0.1417, -4.215e-12, 0.1288), (0.139, 0.02765, 0.1288), (0.131, 0.05424, 0.1288), (0.1179, 0.07875, 0.1288), (0.1002, 0.1002, 0.1288), (0.07875, 0.1179, 0.1288), (0.05424, 0.131, 0.1288), (0.02765, 0.139, 0.1288), (-2.91e-09, 0.1417, 0.005566), (-0.02765, 0.139, 0.005566), (-0.05424, 0.131, 0.005566), (-0.07875, 0.1179, 0.005566), (-0.1002, 0.1002, 0.005566), (-0.1179, 0.07875, 0.005566), (-0.131, 0.05424, 0.005566), (-0.139, 0.02765, 0.005566), (-0.1417, -4.215e-12, 0.005566), (-0.139, -0.02765, 0.005566), (-0.131, -0.05424, 0.005566), (-0.1179, -0.07875, 0.005566), (-0.1002, -0.1002, 0.005566), (-0.07875, -0.1179, 0.005566), (-0.05424, -0.131, 0.005566), (-0.02765, -0.139, 0.005566), (-2.91e-09, -0.1417, 0.005566), (0.02765, -0.139, 0.005566), (0.05424, -0.131, 0.005566), (0.07875, -0.1179, 0.005566), (0.1002, -0.1002, 0.005566), (0.1179, -0.07875, 0.005566), (0.131, -0.05424, 0.005566), (0.139, -0.02765, 0.005566), (0.1417, -4.215e-12, 0.005566), (0.139, 0.02765, 0.005566), (0.131, 0.05424, 0.005566), (0.1179, 0.07875, 0.005566), (0.1002, 0.1002, 0.005566), (0.07875, 0.1179, 0.005566), (0.05424, 0.131, 0.005566), (0.02765, 0.139, 0.005566), (-0.02133, 0.1073, 0.1288), (-2.418e-09, 0.1094, 0.1288), (-0.04185, 0.101, 0.1288), (-0.06076, 0.09093, 0.1288), (-0.07733, 0.07733, 0.1288), (-0.09093, 0.06076, 0.1288), (-0.101, 0.04185, 0.1288), (-0.1073, 0.02133, 0.1288), (-0.1094, -3.756e-10, 0.1288), (-0.1073, -0.02133, 0.1288), (-0.101, -0.04185, 0.1288), (-0.09093, -0.06076, 0.1288), (-0.07733, -0.07733, 0.1288), (-0.06076, -0.09093, 0.1288), (-0.04185, -0.101, 0.1288), (-0.02133, -0.1073, 0.1288), (-2.418e-09, -0.1094, 0.1288), (0.02133, -0.1073, 0.1288), (0.04185, -0.101, 0.1288), (0.06076, -0.09093, 0.1288), (0.07733, -0.07733, 0.1288), (0.09093, -0.06076, 0.1288), (0.101, -0.04185, 0.1288), (0.1073, -0.02133, 0.1288), (0.1094, -3.756e-10, 0.1288), (0.1073, 0.02133, 0.1288), (0.101, 0.04185, 0.1288), (0.09093, 0.06076, 0.1288), (0.07733, 0.07733, 0.1288), (0.06076, 0.09093, 0.1288), (0.04185, 0.101, 0.1288), (0.02133, 0.1073, 0.1288), (-0.02133, 0.1073, 0.005566), (-2.418e-09, 0.1094, 0.005566), (-0.04185, 0.101, 0.005566), (-0.06076, 0.09093, 0.005566), (-0.07733, 0.07733, 0.005566), (-0.09093, 0.06076, 0.005566), (-0.101, 0.04185, 0.005566), (-0.1073, 0.02133, 0.005566), (-0.1094, -3.756e-10, 0.005566), (-0.1073, -0.02133, 0.005566), (-0.101, -0.04185, 0.005566), (-0.09093, -0.06076, 0.005566), (-0.07733, -0.07733, 0.005566), (-0.06076, -0.09093, 0.005566), (-0.04185, -0.101, 0.005566), (-0.02133, -0.1073, 0.005566), (-2.418e-09, -0.1094, 0.005566), (0.02133, -0.1073, 0.005566), (0.04185, -0.101, 0.005566), (0.06076, -0.09093, 0.005566), (0.07733, -0.07733, 0.005566), (0.09093, -0.06076, 0.005566), (0.101, -0.04185, 0.005566), (0.1073, -0.02133, 0.005566), (0.1094, -3.756e-10, 0.005566), (0.1073, 0.02133, 0.005566), (0.101, 0.04185, 0.005566), (0.09093, 0.06076, 0.005566), (0.07733, 0.07733, 0.005566), (0.06076, 0.09093, 0.005566), (0.04185, 0.101, 0.005566), (0.02133, 0.1073, 0.005566), (-0.02765, 0.139, 0.1933), (-2.91e-09, 0.1417, 0.1933), (-0.139, -0.02765, 0.1933), (-0.1417, -4.215e-12, 0.1933), (0.02765, -0.139, 0.1933), (-2.91e-09, -0.1417, 0.1933), (0.139, 0.02765, 0.1933), (0.1417, -4.215e-12, 0.1933), (-0.02133, 0.1073, 0.1933), (-2.418e-09, 0.1094, 0.1933), (-0.1073, -0.02133, 0.1933), (-0.1094, -3.756e-10, 0.1933), (0.02133, -0.1073, 0.1933), (-2.418e-09, -0.1094, 0.1933), (0.1073, 0.02133, 0.1933), (0.1094, -3.756e-10, 0.1933), (-0.1277, -0.02765, 0.2483), (-0.1302, -4.215e-12, 0.2494), (-0.09848, -0.02133, 0.2358), (-0.1004, -3.756e-10, 0.2366), (-0.0954, -0.02765, 0.2944), (-0.09727, -4.215e-12, 0.2964), (-0.0736, -0.02133, 0.2713), (-0.07505, -3.756e-10, 0.2728), (-0.04755, -0.02765, 0.3239), (-0.04848, -4.215e-12, 0.3265), (-0.03668, -0.02133, 0.2941), (-0.0374, -3.756e-10, 0.296), (0.1277, 0.02765, 0.2483), (0.1302, -4.215e-12, 0.2494), (0.09848, 0.02133, 0.2358), (0.1004, -3.756e-10, 0.2366), (0.0954, 0.02765, 0.2944), (0.09727, -4.215e-12, 0.2964), (0.0736, 0.02133, 0.2713), (0.07505, -3.756e-10, 0.2728), (0.04755, 0.02765, 0.3239), (0.04848, -4.215e-12, 0.3265), (0.03668, 0.02133, 0.2941), (0.0374, -3.756e-10, 0.296), (0.02765, -0.1277, 0.2483), (-2.91e-09, -0.1302, 0.2494), (0.02133, -0.09848, 0.2358), (-2.418e-09, -0.1004, 0.2366), (0.02765, -0.0954, 0.2944), (-2.91e-09, -0.09727, 0.2964), (0.02133, -0.0736, 0.2713), (-2.418e-09, -0.07505, 0.2728), (0.02765, -0.04755, 0.3239), (-2.91e-09, -0.04848, 0.3265), (0.02133, -0.03668, 0.2941), (-2.418e-09, -0.0374, 0.296), (-0.02765, 0.1277, 0.2483), (-2.91e-09, 0.1302, 0.2494), (-0.02133, 0.09848, 0.2358), (-2.418e-09, 0.1004, 0.2366), (-0.02765, 0.0954, 0.2944), (-2.91e-09, 0.09727, 0.2964), (-0.02133, 0.0736, 0.2713), (-2.418e-09, 0.07505, 0.2728), (-0.02765, 0.04755, 0.3239), (-2.91e-09, 0.04848, 0.3265), (-0.02133, 0.03668, 0.2941), (-2.418e-09, 0.0374, 0.296)], [], [(27, 59, 60, 28), (14, 46, 47, 15), (1, 33, 34, 2), (28, 60, 61, 29), (15, 47, 48, 16), (2, 34, 35, 3), (29, 61, 62, 30), (16, 48, 49, 17), (3, 35, 36, 4), (30, 62, 63, 31), (17, 49, 50, 18), (4, 36, 37, 5), (31, 63, 32, 0), (18, 50, 51, 19), (5, 37, 38, 6), (19, 51, 52, 20), (6, 38, 39, 7), (20, 52, 53, 21), (7, 39, 40, 8), (21, 53, 54, 22), (8, 40, 41, 9), (22, 54, 55, 23), (9, 41, 42, 10), (23, 55, 56, 24), (10, 42, 43, 11), (24, 56, 57, 25), (11, 43, 44, 12), (25, 57, 58, 26), (12, 44, 45, 13), (26, 58, 59, 27), (13, 45, 46, 14), (0, 32, 33, 1), (91, 92, 124, 123), (78, 79, 111, 110), (64, 66, 98, 96), (92, 93, 125, 124), (79, 80, 112, 111), (66, 67, 99, 98), (93, 94, 126, 125), (80, 81, 113, 112), (67, 68, 100, 99), (94, 95, 127, 126), (81, 82, 114, 113), (68, 69, 101, 100), (95, 65, 97, 127), (82, 83, 115, 114), (69, 70, 102, 101), (83, 84, 116, 115), (70, 71, 103, 102), (84, 85, 117, 116), (71, 72, 104, 103), (85, 86, 118, 117), (72, 73, 105, 104), (86, 87, 119, 118), (73, 74, 106, 105), (87, 88, 120, 119), (74, 75, 107, 106), (88, 89, 121, 120), (75, 76, 108, 107), (89, 90, 122, 121), (76, 77, 109, 108), (90, 91, 123, 122), (77, 78, 110, 109), (65, 64, 96, 97), (13, 14, 78, 77), (41, 40, 104, 105), (14, 15, 79, 78), (42, 41, 105, 106), (15, 16, 80, 79), (43, 42, 106, 107), (16, 17, 132, 133), (44, 43, 107, 108), (17, 18, 82, 81), (45, 44, 108, 109), (18, 19, 83, 82), (46, 45, 109, 110), (19, 20, 84, 83), (47, 46, 110, 111), (20, 21, 85, 84), (48, 47, 111, 112), (21, 22, 86, 85), (49, 48, 112, 113), (22, 23, 87, 86), (50, 49, 113, 114), (23, 24, 88, 87), (51, 50, 114, 115), (81, 80, 141, 140), (52, 51, 115, 116), (25, 26, 90, 89), (53, 52, 116, 117), (26, 27, 91, 90), (8, 9, 130, 131), (54, 53, 117, 118), (27, 28, 92, 91), (1, 2, 66, 64), (55, 54, 118, 119), (28, 29, 93, 92), (2, 3, 67, 66), (56, 55, 119, 120), (29, 30, 94, 93), (3, 4, 68, 67), (57, 56, 120, 121), (30, 31, 95, 94), (4, 5, 69, 68), (58, 57, 121, 122), (31, 0, 65, 95), (5, 6, 70, 69), (59, 58, 122, 123), (33, 32, 97, 96), (6, 7, 71, 70), (60, 59, 123, 124), (34, 33, 96, 98), (7, 8, 72, 71), (61, 60, 124, 125), (35, 34, 98, 99), (73, 72, 139, 138), (62, 61, 125, 126), (36, 35, 99, 100), (9, 10, 74, 73), (63, 62, 126, 127), (37, 36, 100, 101), (10, 11, 75, 74), (32, 63, 127, 97), (38, 37, 101, 102), (11, 12, 76, 75), (39, 38, 102, 103), (12, 13, 77, 76), (40, 39, 103, 104), (132, 140, 170, 168), (143, 135, 157, 159), (128, 136, 182, 180), (130, 138, 146, 144), (25, 89, 142, 134), (89, 88, 143, 142), (9, 73, 138, 130), (24, 25, 134, 135), (80, 16, 133, 141), (72, 8, 131, 139), (1, 64, 136, 128), (88, 24, 135, 143), (64, 65, 137, 136), (65, 0, 129, 137), (0, 1, 128, 129), (17, 81, 140, 132), (144, 146, 150, 148), (138, 139, 147, 146), (139, 131, 145, 147), (131, 130, 144, 145), (150, 151, 155, 154), (146, 147, 151, 150), (147, 145, 149, 151), (145, 144, 148, 149), (153, 152, 154, 155), (151, 149, 153, 155), (149, 148, 152, 153), (148, 150, 154, 152), (156, 158, 162, 160), (134, 142, 158, 156), (142, 143, 159, 158), (135, 134, 156, 157), (162, 163, 167, 166), (158, 159, 163, 162), (159, 157, 161, 163), (157, 156, 160, 161), (165, 164, 166, 167), (163, 161, 165, 167), (161, 160, 164, 165), (160, 162, 166, 164), (171, 169, 173, 175), (141, 133, 169, 171), (140, 141, 171, 170), (133, 132, 168, 169), (173, 172, 176, 177), (169, 168, 172, 173), (168, 170, 174, 172), (170, 171, 175, 174), (177, 176, 178, 179), (172, 174, 178, 176), (174, 175, 179, 178), (175, 173, 177, 179), (181, 180, 184, 185), (136, 137, 183, 182), (137, 129, 181, 183), (129, 128, 180, 181), (187, 185, 189, 191), (183, 181, 185, 187), (182, 183, 187, 186), (180, 182, 186, 184), (189, 188, 190, 191), (186, 187, 191, 190), (184, 186, 190, 188), (185, 184, 188, 189)])
me_plane_001.polygons.foreach_set('use_smooth', [True] * 192)
_uv = me_plane_001.uv_layers.new(name='UVMap')
_uv.uv.foreach_set('vector', [0.0, 0.0, 0.0, 0.0, 0.0, 0.0, 0.0, 0.0, 0.0, 0.0, 0.0, 0.0, 0.0, 0.0, 0.0, 0.0, 0.0, 0.0, 0.0, 0.0, 0.0, 0.0, 0.0, 0.0, 0.0, 0.0, 0.0, 0.0, 0.0, 0.0, 0.0, 0.0, 0.0, 0.0, 0.0, 0.0, 0.0, 0.0, 0.0, 0.0, 0.0, 0.0, 0.0, 0.0, 0.0, 0.0, 0.0, 0.0, 0.0, 0.0, 0.0, 0.0, 0.0, 0.0, 0.0, 0.0, 0.0, 0.0, 0.0, 0.0, 0.0, 0.0, 0.0, 0.0, 0.0, 0.0, 0.0, 0.0, 0.0, 0.0, 0.0, 0.0, 0.0, 0.0, 0.0, 0.0, 0.0, 0.0, 0.0, 0.0, 0.0, 0.0, 0.0, 0.0, 0.0, 0.0, 0.0, 0.0, 0.0, 0.0, 0.0, 0.0, 0.0, 0.0, 0.0, 0.0, 0.0, 0.0, 0.0, 0.0, 0.0, 0.0, 0.0, 0.0, 0.0, 0.0, 0.0, 0.0, 0.0, 0.0, 0.0, 0.0, 0.0, 0.0, 0.0, 0.0, 0.0, 0.0, 0.0, 0.0, 0.0, 0.0, 0.0, 0.0, 0.0, 0.0, 0.0, 0.0, 0.0, 0.0, 0.0, 0.0, 0.0, 0.0, 0.0, 0.0, 0.0, 0.0, 0.0, 0.0, 0.0, 0.0, 0.0, 0.0, 0.0, 0.0, 0.0, 0.0, 0.0, 0.0, 0.0, 0.0, 0.0, 0.0, 0.0, 0.0, 0.0, 0.0, 0.0, 0.0, 0.0, 0.0, 0.0, 0.0, 0.0, 0.0, 0.0, 0.0, 0.0, 0.0, 0.0, 0.0, 0.0, 0.0, 0.0, 0.0, 0.0, 0.0, 0.0, 0.0, 0.0, 0.0, 0.0, 0.0, 0.0, 0.0, 0.0, 0.0, 0.0, 0.0, 0.0, 0.0, 0.0, 0.0, 0.0, 0.0, 0.0, 0.0, 0.0, 0.0, 0.0, 0.0, 0.0, 0.0, 0.0, 0.0, 0.0, 0.0, 0.0, 0.0, 0.0, 0.0, 0.0, 0.0, 0.0, 0.0, 0.0, 0.0, 0.0, 0.0, 0.0, 0.0, 0.0, 0.0, 0.0, 0.0, 0.0, 0.0, 0.0, 0.0, 0.0, 0.0, 0.0, 0.0, 0.0, 0.0, 0.0, 0.0, 0.0, 0.0, 0.0, 0.0, 0.0, 0.0, 0.0, 0.0, 0.0, 0.0, 0.0, 0.0, 0.0, 0.0, 0.0, 0.0, 0.0, 0.0, 0.0, 0.0, 0.0, 0.0, 0.0, 0.0, 0.0, 0.0, 0.0, 0.0, 0.0, 0.0, 0.0, 0.0, 0.0, 0.0, 0.0, 0.0, 0.0, 0.0, 0.0, 0.0, 0.0, 0.0, 0.0, 0.0, 0.0, 0.0, 0.0, 0.0, 0.0, 0.0, 0.0, 0.0, 0.0, 0.0, 0.0, 0.0, 0.0, 0.0, 0.0, 0.0, 0.0, 0.0, 0.0, 0.0, 0.0, 0.0, 0.0, 0.0, 0.0, 0.0, 0.0, 0.0, 0.0, 0.0, 0.0, 0.0, 0.0, 0.0, 0.0, 0.0, 0.0, 0.0, 0.0, 0.0, 0.0, 0.0, 0.0, 0.0, 0.0, 0.0, 0.0, 0.0, 0.0, 0.0, 0.0, 0.0, 0.0, 0.0, 0.0, 0.0, 0.0, 0.0, 0.0, 0.0, 0.0, 0.0, 0.0, 0.0, 0.0, 0.0, 0.0, 0.0, 0.0, 0.0, 0.0, 0.0, 0.0, 0.0, 0.0, 0.0, 0.0, 0.0, 0.0, 0.0, 0.0, 0.0, 0.0, 0.0, 0.0, 0.0, 0.0, 0.0, 0.0, 0.0, 0.0, 0.0, 0.0, 0.0, 0.0, 0.0, 0.0, 0.0, 0.0, 0.0, 0.0, 0.0, 0.0, 0.0, 0.0, 0.0, 0.0, 0.0, 0.0, 0.0, 0.0, 0.0, 0.0, 0.0, 0.0, 0.0, 0.0, 0.0, 0.0, 0.0, 0.0, 0.0, 0.0, 0.0, 0.0, 0.0, 0.0, 0.0, 0.0, 0.0, 0.0, 0.0, 0.0, 0.0, 0.0, 0.0, 0.0, 0.0, 0.0, 0.0, 0.0, 0.0, 0.0, 0.0, 0.0, 0.0, 0.0, 0.0, 0.0, 0.0, 0.0, 0.0, 0.0, 0.0, 0.0, 0.0, 0.0, 0.0, 0.0, 0.0, 0.0, 0.0, 0.0, 0.0, 0.0, 0.0, 0.0, 0.0, 0.0, 0.0, 0.0, 0.0, 0.0, 0.0, 0.0, 0.0, 0.0, 0.0, 0.0, 0.0, 0.0, 0.0, 0.0, 0.0, 0.0, 0.0, 0.0, 0.0, 0.0, 0.0, 0.0, 0.0, 0.0, 0.0, 0.0, 0.0, 0.0, 0.0, 0.0, 0.0, 0.0, 0.0, 0.0, 0.0, 0.0, 0.0, 0.0, 0.0, 0.0, 0.0, 0.0, 0.0, 0.0, 0.0, 0.0, 0.0, 0.0, 0.0, 0.0, 0.0, 0.0, 0.0, 0.0, 0.0, 0.0, 0.0, 0.0, 0.0, 0.0, 0.0, 0.0, 0.0, 0.0, 0.0, 0.0, 0.0, 0.0, 0.0, 0.0, 0.0, 0.0, 0.0, 0.0, 0.0, 0.0, 0.0, 0.0, 0.0, 0.0, 0.0, 0.0, 0.0, 0.0, 0.0, 0.0, 0.0, 0.0, 0.0, 0.0, 0.0, 0.0, 0.0, 0.0, 0.0, 0.0, 0.0, 0.0, 0.0, 0.0, 0.0, 0.0, 0.0, 0.0, 0.0, 0.0, 0.0, 0.0, 0.0, 0.0, 0.0, 0.0, 0.0, 0.0, 0.0, 0.0, 0.0, 0.0, 0.0, 0.0, 0.0, 0.0, 0.0, 0.0, 0.0, 0.0, 0.0, 0.0, 0.0, 0.0, 0.0, 0.0, 0.0, 0.0, 0.0, 0.0, 0.0, 0.0, 0.0, 0.0, 0.0, 0.0, 0.0, 0.0, 0.0, 0.0, 0.0, 0.0, 0.0, 0.0, 0.0, 0.0, 0.0, 0.0, 0.0, 0.0, 0.0, 0.0, 0.0, 0.0, 0.0, 0.0, 0.0, 0.0, 0.0, 0.0, 0.0, 0.0, 0.0, 0.0, 0.0, 0.0, 0.0, 0.0, 0.0, 0.0, 0.0, 0.0, 0.0, 0.0, 0.0, 0.0, 0.0, 0.0, 0.0, 0.0, 0.0, 0.0, 0.0, 0.0, 0.0, 0.0, 0.0, 0.0, 0.0, 0.0, 0.0, 0.0, 0.0, 0.0, 0.0, 0.0, 0.0, 0.0, 0.0, 0.0, 0.0, 0.0, 0.0, 0.0, 0.0, 0.0, 0.0, 0.0, 0.0, 0.0, 0.0, 0.0, 0.0, 0.0, 0.0, 0.0, 0.0, 0.0, 0.0, 0.0, 0.0, 0.0, 0.0, 0.0, 0.0, 0.0, 0.0, 0.0, 0.0, 0.0, 0.0, 0.0, 0.0, 0.0, 0.0, 0.0, 0.0, 0.0, 0.0, 0.0, 0.0, 0.0, 0.0, 0.0, 0.0, 0.0, 0.0, 0.0, 0.0, 0.0, 0.0, 0.0, 0.0, 0.0, 0.0, 0.0, 0.0, 0.0, 0.0, 0.0, 0.0, 0.0, 0.0, 0.0, 0.0, 0.0, 0.0, 0.0, 0.0, 0.0, 0.0, 0.0, 0.0, 0.0, 0.0, 0.0, 0.0, 0.0, 0.0, 0.0, 0.0, 0.0, 0.0, 0.0, 0.0, 0.0, 0.0, 0.0, 0.0, 0.0, 0.0, 0.0, 0.0, 0.0, 0.0, 0.0, 0.0, 0.0, 0.0, 0.0, 0.0, 0.0, 0.0, 0.0, 0.0, 0.0, 0.0, 0.0, 0.0, 0.0, 0.0, 0.0, 0.0, 0.0, 0.0, 0.0, 0.0, 0.0, 0.0, 0.0, 0.0, 0.0, 0.0, 0.0, 0.0, 0.0, 0.0, 0.0, 0.0, 0.0, 0.0, 0.0, 0.0, 0.0, 0.0, 0.0, 0.0, 0.0, 0.0, 0.0, 0.0, 0.0, 0.0, 0.0, 0.0, 0.0, 0.0, 0.0, 0.0, 0.0, 0.0, 0.0, 0.0, 0.0, 0.0, 0.0, 0.0, 0.0, 0.0, 0.0, 0.0, 0.0, 0.0, 0.0, 0.0, 0.0, 0.0, 0.0, 0.0, 0.0, 0.0, 0.0, 0.0, 0.0, 0.0, 0.0, 0.0, 0.0, 0.0, 0.0, 0.0, 0.0, 0.0, 0.0, 0.0, 0.0, 0.0, 0.0, 0.0, 0.0, 0.0, 0.0, 0.0, 0.0, 0.0, 0.0, 0.0, 0.0, 0.0, 0.0, 0.0, 0.0, 0.0, 0.0, 0.0, 0.0, 0.0, 0.0, 0.0, 0.0, 0.0, 0.0, 0.0, 0.0, 0.0, 0.0, 0.0, 0.0, 0.0, 0.0, 0.0, 0.0, 0.0, 0.0, 0.0, 0.0, 0.0, 0.0, 0.0, 0.0, 0.0, 0.0, 0.0, 0.0, 0.0, 0.0, 0.0, 0.0, 0.0, 0.0, 0.0, 0.0, 0.0, 0.0, 0.0, 0.0, 0.0, 0.0, 0.0, 0.0, 0.0, 0.0, 0.0, 0.0, 0.0, 0.0, 0.0, 0.0, 0.0, 0.0, 0.0, 0.0, 0.0, 0.0, 0.0, 0.0, 0.0, 0.0, 0.0, 0.0, 0.0, 0.0, 0.0, 0.0, 0.0, 0.0, 0.0, 0.0, 0.0, 0.0, 0.0, 0.0, 0.0, 0.0, 0.0, 0.0, 0.0, 0.0, 0.0, 0.0, 0.0, 0.0, 0.0, 0.0, 0.0, 0.0, 0.0, 0.0, 0.0, 0.0, 0.0, 0.0, 0.0, 0.0, 0.0, 0.0, 0.0, 0.0, 0.0, 0.0, 0.0, 0.0, 0.0, 0.0, 0.0, 0.0, 0.0, 0.0, 0.0, 0.0, 0.0, 0.0, 0.0, 0.0, 0.0, 0.0, 0.0, 0.0, 0.0, 0.0, 0.0, 0.0, 0.0, 0.0, 0.0, 0.0, 0.0, 0.0, 0.0, 0.0, 0.0, 0.0, 0.0, 0.0, 0.0, 0.0, 0.0, 0.0, 0.0, 0.0, 0.0, 0.0, 0.0, 0.0, 0.0, 0.0, 0.0, 0.0, 0.0, 0.0, 0.0, 0.0, 0.0, 0.0, 0.0, 0.0, 0.0, 0.0, 0.0, 0.0, 0.0, 0.0, 0.0, 0.0, 0.0, 0.0, 0.0, 0.0, 0.0, 0.0, 0.0, 0.0, 0.0, 0.0, 0.0, 0.0, 0.0, 0.0, 0.0, 0.0, 0.0, 0.0, 0.0, 0.0, 0.0, 0.0, 0.0, 0.0, 0.0, 0.0, 0.0, 0.0, 0.0, 0.0, 0.0, 0.0, 0.0, 0.0, 0.0, 0.0, 0.0, 0.0, 0.0, 0.0, 0.0, 0.0, 0.0, 0.0, 0.0, 0.0, 0.0, 0.0, 0.0, 0.0, 0.0, 0.0, 0.0, 0.0, 0.0, 0.0, 0.0, 0.0, 0.0, 0.0, 0.0, 0.0, 0.0, 0.0, 0.0, 0.0, 0.0, 0.0, 0.0, 0.0, 0.0, 0.0, 0.0, 0.0, 0.0, 0.0, 0.0, 0.0, 0.0, 0.0, 0.0, 0.0, 0.0, 0.0, 0.0, 0.0, 0.0, 0.0, 0.0, 0.0, 0.0, 0.0, 0.0, 0.0, 0.0, 0.0, 0.0, 0.0, 0.0, 0.0, 0.0, 0.0, 0.0, 0.0, 0.0, 0.0, 0.0, 0.0, 0.0, 0.0, 0.0, 0.0, 0.0, 0.0, 0.0, 0.0, 0.0, 0.0, 0.0, 0.0, 0.0, 0.0, 0.0, 0.0, 0.0, 0.0, 0.0, 0.0, 0.0, 0.0, 0.0, 0.0, 0.0, 0.0, 0.0, 0.0, 0.0, 0.0, 0.0, 0.0, 0.0, 0.0, 0.0, 0.0, 0.0, 0.0, 0.0, 0.0, 0.0, 0.0, 0.0, 0.0, 0.0, 0.0, 0.0, 0.0, 0.0, 0.0, 0.0, 0.0, 0.0, 0.0, 0.0, 0.0, 0.0, 0.0, 0.0, 0.0, 0.0, 0.0, 0.0, 0.0, 0.0, 0.0, 0.0, 0.0, 0.0, 0.0, 0.0, 0.0, 0.0, 0.0, 0.0, 0.0, 0.0, 0.0, 0.0, 0.0, 0.0, 0.0, 0.0, 0.0, 0.0, 0.0, 0.0, 0.0, 0.0, 0.0, 0.0, 0.0, 0.0, 0.0, 0.0, 0.0, 0.0, 0.0, 0.0, 0.0, 0.0, 0.0, 0.0, 0.0, 0.0, 0.0, 0.0, 0.0, 0.0, 0.0, 0.0, 0.0, 0.0, 0.0, 0.0, 0.0, 0.0, 0.0, 0.0, 0.0, 0.0, 0.0, 0.0, 0.0, 0.0, 0.0, 0.0, 0.0, 0.0, 0.0, 0.0, 0.0, 0.0, 0.0, 0.0, 0.0, 0.0, 0.0, 0.0, 0.0, 0.0, 0.0, 0.0, 0.0, 0.0, 0.0, 0.0, 0.0, 0.0, 0.0, 0.0, 0.0, 0.0, 0.0, 0.0, 0.0, 0.0, 0.0, 0.0, 0.0, 0.0, 0.0, 0.0, 0.0, 0.0, 0.0, 0.0, 0.0, 0.0, 0.0, 0.0, 0.0, 0.0, 0.0, 0.0, 0.0, 0.0, 0.0, 0.0, 0.0, 0.0, 0.0, 0.0, 0.0, 0.0, 0.0, 0.0, 0.0, 0.0, 0.0, 0.0, 0.0, 0.0, 0.0, 0.0, 0.0, 0.0, 0.0, 0.0, 0.0, 0.0, 0.0, 0.0, 0.0, 0.0, 0.0, 0.0, 0.0, 0.0, 0.0, 0.0, 0.0, 0.0, 0.0, 0.0, 0.0, 0.0, 0.0, 0.0, 0.0, 0.0, 0.0, 0.0, 0.0, 0.0, 0.0, 0.0, 0.0, 0.0, 0.0, 0.0, 0.0, 0.0, 0.0, 0.0, 0.0, 0.0, 0.0, 0.0, 0.0, 0.0, 0.0, 0.0, 0.0, 0.0, 0.0, 0.0, 0.0, 0.0, 0.0, 0.0, 0.0, 0.0, 0.0, 0.0, 0.0, 0.0, 0.0, 0.0, 0.0, 0.0, 0.0, 0.0, 0.0, 0.0, 0.0, 0.0, 0.0, 0.0, 0.0, 0.0, 0.0, 0.0, 0.0, 0.0, 0.0, 0.0, 0.0, 0.0, 0.0, 0.0, 0.0, 0.0, 0.0, 0.0, 0.0, 0.0, 0.0, 0.0, 0.0, 0.0, 0.0, 0.0, 0.0, 0.0, 0.0, 0.0, 0.0, 0.0, 0.0, 0.0, 0.0, 0.0, 0.0, 0.0, 0.0, 0.0, 0.0, 0.0, 0.0, 0.0, 0.0, 0.0, 0.0, 0.0, 0.0, 0.0, 0.0, 0.0, 0.0, 0.0, 0.0, 0.0, 0.0, 0.0, 0.0, 0.0, 0.0, 0.0, 0.0, 0.0, 0.0, 0.0, 0.0, 0.0, 0.0, 0.0, 0.0, 0.0, 0.0, 0.0, 0.0, 0.0, 0.0, 0.0, 0.0, 0.0, 0.0, 0.0, 0.0, 0.0, 0.0, 0.0, 0.0, 0.0, 0.0, 0.0, 0.0, 0.0, 0.0, 0.0, 0.0, 0.0, 0.0, 0.0, 0.0, 0.0, 0.0, 0.0, 0.0, 0.0, 0.0, 0.0, 0.0, 0.0, 0.0, 0.0, 0.0, 0.0, 0.0, 0.0, 0.0, 0.0, 0.0, 0.0, 0.0, 0.0, 0.0, 0.0, 0.0, 0.0, 0.0, 0.0, 0.0, 0.0, 0.0, 0.0])
me_plane_001.update()
me_plane_002 = bpy.data.meshes.new('Plane.002')
me_plane_002.from_pydata([(-0.5, -0.5, 0.0), (0.5, -0.5, 0.0), (-0.5, 0.5, 0.0), (0.5, 0.5, 0.0), (-0.4369, -0.4369, 0.02386), (0.4369, -0.4369, 0.02386), (-0.4369, 0.4369, 0.02386), (0.4369, 0.4369, 0.02386), (-7.04e-10, 0.3027, 0.02386), (-0.05904, 0.2968, 0.02386), (-0.1158, 0.2796, 0.02386), (-0.1681, 0.2516, 0.02386), (-0.214, 0.214, 0.02386), (-0.2516, 0.1681, 0.02386), (-0.2796, 0.1158, 0.02386), (-0.2968, 0.05904, 0.02386), (-0.3027, -2.813e-10, 0.02386), (-0.2968, -0.05904, 0.02386), (-0.2796, -0.1158, 0.02386), (-0.2516, -0.1681, 0.02386), (-0.214, -0.214, 0.02386), (-0.1681, -0.2516, 0.02386), (-0.1158, -0.2796, 0.02386), (-0.05904, -0.2968, 0.02386), (-7.04e-10, -0.3027, 0.02386), (0.05904, -0.2968, 0.02386), (0.1158, -0.2796, 0.02386), (0.1681, -0.2516, 0.02386), (0.214, -0.214, 0.02386), (0.2516, -0.1681, 0.02386), (0.2796, -0.1158, 0.02386), (0.2968, -0.05904, 0.02386), (0.3027, -2.813e-10, 0.02386), (0.2968, 0.05904, 0.02386), (0.2796, 0.1158, 0.02386), (0.2516, 0.1681, 0.02386), (0.214, 0.214, 0.02386), (0.1681, 0.2516, 0.02386), (0.1158, 0.2796, 0.02386), (0.05904, 0.2968, 0.02386), (-4.005e-09, 0.2522, 0.08547), (-0.04921, 0.2474, 0.08547), (-0.09652, 0.233, 0.08547), (-0.1401, 0.2097, 0.08547), (-0.1784, 0.1784, 0.08547), (-0.2097, 0.1401, 0.08547), (-0.233, 0.09652, 0.08547), (-0.2474, 0.04921, 0.08547), (-0.2522, -6.997e-10, 0.08547), (-0.2474, -0.04921, 0.08547), (-0.233, -0.09652, 0.08547), (-0.2097, -0.1401, 0.08547), (-0.1784, -0.1784, 0.08547), (-0.1401, -0.2097, 0.08547), (-0.09652, -0.233, 0.08547), (-0.04921, -0.2474, 0.08547), (-4.005e-09, -0.2522, 0.08547), (0.04921, -0.2474, 0.08547), (0.09652, -0.233, 0.08547), (0.1401, -0.2097, 0.08547), (0.1784, -0.1784, 0.08547), (0.2097, -0.1401, 0.08547), (0.233, -0.09652, 0.08547), (0.2474, -0.04921, 0.08547), (0.2522, -6.997e-10, 0.08547), (0.2474, 0.04921, 0.08547), (0.233, 0.09652, 0.08547), (0.2097, 0.1401, 0.08547), (0.1784, 0.1784, 0.08547), (0.1401, 0.2097, 0.08547), (0.09652, 0.233, 0.08547), (0.04921, 0.2474, 0.08547), (-2.859e-09, 0.1267, 0.08547), (-0.02472, 0.1243, 0.08547), (-0.04849, 0.1171, 0.08547), (-0.07039, 0.1054, 0.08547), (-0.08959, 0.08959, 0.08547), (-0.1054, 0.07039, 0.08547), (-0.1171, 0.04849, 0.08547), (-0.1243, 0.02472, 0.08547), (-0.1267, -1.808e-10, 0.08547), (-0.1243, -0.02472, 0.08547), (-0.1171, -0.04849, 0.08547), (-0.1054, -0.07039, 0.08547), (-0.08959, -0.08959, 0.08547), (-0.07039, -0.1054, 0.08547), (-0.04849, -0.1171, 0.08547), (-0.02472, -0.1243, 0.08547), (-2.859e-09, -0.1267, 0.08547), (0.02472, -0.1243, 0.08547), (0.04849, -0.1171, 0.08547), (0.07039, -0.1054, 0.08547), (0.08959, -0.08959, 0.08547), (0.1054, -0.07039, 0.08547), (0.1171, -0.04849, 0.08547), (0.1243, -0.02472, 0.08547), (0.1267, -1.808e-10, 0.08547), (0.1243, 0.02472, 0.08547), (0.1171, 0.04849, 0.08547), (0.1054, 0.07039, 0.08547), (0.08959, 0.08959, 0.08547), (0.07039, 0.1054, 0.08547), (0.04849, 0.1171, 0.08547), (0.02472, 0.1243, 0.08547), (-0.02171, 0.1091, 0.01823), (-3.334e-09, 0.1113, 0.01823), (-0.04258, 0.1028, 0.01823), (-0.06181, 0.09251, 0.01823), (-0.07867, 0.07867, 0.01823), (-0.09251, 0.06181, 0.01823), (-0.1028, 0.04258, 0.01823), (-0.1091, 0.02171, 0.01823), (-0.1113, -1.224e-10, 0.01823), (-0.1091, -0.02171, 0.01823), (-0.1028, -0.04258, 0.01823), (-0.09251, -0.06181, 0.01823), (-0.07867, -0.07867, 0.01823), (-0.06181, -0.09251, 0.01823), (-0.04258, -0.1028, 0.01823), (-0.02171, -0.1091, 0.01823), (-3.334e-09, -0.1113, 0.01823), (0.02171, -0.1091, 0.01823), (0.04258, -0.1028, 0.01823), (0.06181, -0.09251, 0.01823), (0.07867, -0.07867, 0.01823), (0.09251, -0.06181, 0.01823), (0.1028, -0.04258, 0.01823), (0.1091, -0.02171, 0.01823), (0.1113, -1.224e-10, 0.01823), (0.1091, 0.02171, 0.01823), (0.1028, 0.04258, 0.01823), (0.09251, 0.06181, 0.01823), (0.07867, 0.07867, 0.01823), (0.06181, 0.09251, 0.01823), (0.04258, 0.1028, 0.01823), (0.02171, 0.1091, 0.01823)], [], [(67, 99, 98, 66), (4, 5, 7, 6), (0, 1, 5, 4), (1, 3, 7, 5), (2, 0, 4, 6), (3, 2, 6, 7), (13, 45, 44, 12), (8, 40, 71, 39), (27, 59, 58, 26), (14, 46, 45, 13), (28, 60, 59, 27), (15, 47, 46, 14), (29, 61, 60, 28), (16, 48, 47, 15), (30, 62, 61, 29), (17, 49, 48, 16), (31, 63, 62, 30), (18, 50, 49, 17), (32, 64, 63, 31), (19, 51, 50, 18), (33, 65, 64, 32), (20, 52, 51, 19), (34, 66, 65, 33), (21, 53, 52, 20), (35, 67, 66, 34), (22, 54, 53, 21), (9, 41, 40, 8), (36, 68, 67, 35), (23, 55, 54, 22), (10, 42, 41, 9), (37, 69, 68, 36), (24, 56, 55, 23), (11, 43, 42, 10), (38, 70, 69, 37), (25, 57, 56, 24), (12, 44, 43, 11), (39, 71, 70, 38), (26, 58, 57, 25), (54, 86, 85, 53), (41, 73, 72, 40), (68, 100, 99, 67), (55, 87, 86, 54), (42, 74, 73, 41), (69, 101, 100, 68), (56, 88, 87, 55), (43, 75, 74, 42), (70, 102, 101, 69), (57, 89, 88, 56), (44, 76, 75, 43), (71, 103, 102, 70), (58, 90, 89, 57), (45, 77, 76, 44), (40, 72, 103, 71), (59, 91, 90, 58), (46, 78, 77, 45), (60, 92, 91, 59), (47, 79, 78, 46), (61, 93, 92, 60), (48, 80, 79, 47), (62, 94, 93, 61), (49, 81, 80, 48), (63, 95, 94, 62), (50, 82, 81, 49), (64, 96, 95, 63), (51, 83, 82, 50), (65, 97, 96, 64), (52, 84, 83, 51), (66, 98, 97, 65), (53, 85, 84, 52), (75, 107, 106, 74), (102, 134, 133, 101), (89, 121, 120, 88), (76, 108, 107, 75), (103, 135, 134, 102), (90, 122, 121, 89), (77, 109, 108, 76), (72, 105, 135, 103), (91, 123, 122, 90), (78, 110, 109, 77), (92, 124, 123, 91), (79, 111, 110, 78), (93, 125, 124, 92), (80, 112, 111, 79), (94, 126, 125, 93), (81, 113, 112, 80), (95, 127, 126, 94), (82, 114, 113, 81), (96, 128, 127, 95), (83, 115, 114, 82), (97, 129, 128, 96), (84, 116, 115, 83), (98, 130, 129, 97), (85, 117, 116, 84), (99, 131, 130, 98), (86, 118, 117, 85), (73, 104, 105, 72), (100, 132, 131, 99), (87, 119, 118, 86), (74, 106, 104, 73), (101, 133, 132, 100), (88, 120, 119, 87)])
me_plane_002.polygons.foreach_set('use_smooth', [True] * 101)
_uv = me_plane_002.uv_layers.new(name='UVMap')
_uv.uv.foreach_set('vector', [0.0, 0.0, 0.0, 0.0, 0.0, 0.0, 0.0, 0.0, 0.0, 0.0, 1.0, 0.0, 1.0, 1.0, 0.0, 1.0, 0.0, 0.0, 1.0, 0.0, 1.0, 0.0, 0.0, 0.0, 1.0, 0.0, 1.0, 1.0, 1.0, 1.0, 1.0, 0.0, 0.0, 1.0, 0.0, 0.0, 0.0, 0.0, 0.0, 1.0, 1.0, 1.0, 0.0, 1.0, 0.0, 1.0, 1.0, 1.0, 0.0, 0.0, 0.0, 0.0, 0.0, 0.0, 0.0, 0.0, 0.0, 0.0, 0.0, 0.0, 0.0, 0.0, 0.0, 0.0, 0.0, 0.0, 0.0, 0.0, 0.0, 0.0, 0.0, 0.0, 0.0, 0.0, 0.0, 0.0, 0.0, 0.0, 0.0, 0.0, 0.0, 0.0, 0.0, 0.0, 0.0, 0.0, 0.0, 0.0, 0.0, 0.0, 0.0, 0.0, 0.0, 0.0, 0.0, 0.0, 0.0, 0.0, 0.0, 0.0, 0.0, 0.0, 0.0, 0.0, 0.0, 0.0, 0.0, 0.0, 0.0, 0.0, 0.0, 0.0, 0.0, 0.0, 0.0, 0.0, 0.0, 0.0, 0.0, 0.0, 0.0, 0.0, 0.0, 0.0, 0.0, 0.0, 0.0, 0.0, 0.0, 0.0, 0.0, 0.0, 0.0, 0.0, 0.0, 0.0, 0.0, 0.0, 0.0, 0.0, 0.0, 0.0, 0.0, 0.0, 0.0, 0.0, 0.0, 0.0, 0.0, 0.0, 0.0, 0.0, 0.0, 0.0, 0.0, 0.0, 0.0, 0.0, 0.0, 0.0, 0.0, 0.0, 0.0, 0.0, 0.0, 0.0, 0.0, 0.0, 0.0, 0.0, 0.0, 0.0, 0.0, 0.0, 0.0, 0.0, 0.0, 0.0, 0.0, 0.0, 0.0, 0.0, 0.0, 0.0, 0.0, 0.0, 0.0, 0.0, 0.0, 0.0, 0.0, 0.0, 0.0, 0.0, 0.0, 0.0, 0.0, 0.0, 0.0, 0.0, 0.0, 0.0, 0.0, 0.0, 0.0, 0.0, 0.0, 0.0, 0.0, 0.0, 0.0, 0.0, 0.0, 0.0, 0.0, 0.0, 0.0, 0.0, 0.0, 0.0, 0.0, 0.0, 0.0, 0.0, 0.0, 0.0, 0.0, 0.0, 0.0, 0.0, 0.0, 0.0, 0.0, 0.0, 0.0, 0.0, 0.0, 0.0, 0.0, 0.0, 0.0, 0.0, 0.0, 0.0, 0.0, 0.0, 0.0, 0.0, 0.0, 0.0, 0.0, 0.0, 0.0, 0.0, 0.0, 0.0, 0.0, 0.0, 0.0, 0.0, 0.0, 0.0, 0.0, 0.0, 0.0, 0.0, 0.0, 0.0, 0.0, 0.0, 0.0, 0.0, 0.0, 0.0, 0.0, 0.0, 0.0, 0.0, 0.0, 0.0, 0.0, 0.0, 0.0, 0.0, 0.0, 0.0, 0.0, 0.0, 0.0, 0.0, 0.0, 0.0, 0.0, 0.0, 0.0, 0.0, 0.0, 0.0, 0.0, 0.0, 0.0, 0.0, 0.0, 0.0, 0.0, 0.0, 0.0, 0.0, 0.0, 0.0, 0.0, 0.0, 0.0, 0.0, 0.0, 0.0, 0.0, 0.0, 0.0, 0.0, 0.0, 0.0, 0.0, 0.0, 0.0, 0.0, 0.0, 0.0, 0.0, 0.0, 0.0, 0.0, 0.0, 0.0, 0.0, 0.0, 0.0, 0.0, 0.0, 0.0, 0.0, 0.0, 0.0, 0.0, 0.0, 0.0, 0.0, 0.0, 0.0, 0.0, 0.0, 0.0, 0.0, 0.0, 0.0, 0.0, 0.0, 0.0, 0.0, 0.0, 0.0, 0.0, 0.0, 0.0, 0.0, 0.0, 0.0, 0.0, 0.0, 0.0, 0.0, 0.0, 0.0, 0.0, 0.0, 0.0, 0.0, 0.0, 0.0, 0.0, 0.0, 0.0, 0.0, 0.0, 0.0, 0.0, 0.0, 0.0, 0.0, 0.0, 0.0, 0.0, 0.0, 0.0, 0.0, 0.0, 0.0, 0.0, 0.0, 0.0, 0.0, 0.0, 0.0, 0.0, 0.0, 0.0, 0.0, 0.0, 0.0, 0.0, 0.0, 0.0, 0.0, 0.0, 0.0, 0.0, 0.0, 0.0, 0.0, 0.0, 0.0, 0.0, 0.0, 0.0, 0.0, 0.0, 0.0, 0.0, 0.0, 0.0, 0.0, 0.0, 0.0, 0.0, 0.0, 0.0, 0.0, 0.0, 0.0, 0.0, 0.0, 0.0, 0.0, 0.0, 0.0, 0.0, 0.0, 0.0, 0.0, 0.0, 0.0, 0.0, 0.0, 0.0, 0.0, 0.0, 0.0, 0.0, 0.0, 0.0, 0.0, 0.0, 0.0, 0.0, 0.0, 0.0, 0.0, 0.0, 0.0, 0.0, 0.0, 0.0, 0.0, 0.0, 0.0, 0.0, 0.0, 0.0, 0.0, 0.0, 0.0, 0.0, 0.0, 0.0, 0.0, 0.0, 0.0, 0.0, 0.0, 0.0, 0.0, 0.0, 0.0, 0.0, 0.0, 0.0, 0.0, 0.0, 0.0, 0.0, 0.0, 0.0, 0.0, 0.0, 0.0, 0.0, 0.0, 0.0, 0.0, 0.0, 0.0, 0.0, 0.0, 0.0, 0.0, 0.0, 0.0, 0.0, 0.0, 0.0, 0.0, 0.0, 0.0, 0.0, 0.0, 0.0, 0.0, 0.0, 0.0, 0.0, 0.0, 0.0, 0.0, 0.0, 0.0, 0.0, 0.0, 0.0, 0.0, 0.0, 0.0, 0.0, 0.0, 0.0, 0.0, 0.0, 0.0, 0.0, 0.0, 0.0, 0.0, 0.0, 0.0, 0.0, 0.0, 0.0, 0.0, 0.0, 0.0, 0.0, 0.0, 0.0, 0.0, 0.0, 0.0, 0.0, 0.0, 0.0, 0.0, 0.0, 0.0, 0.0, 0.0, 0.0, 0.0, 0.0, 0.0, 0.0, 0.0, 0.0, 0.0, 0.0, 0.0, 0.0, 0.0, 0.0, 0.0, 0.0, 0.0, 0.0, 0.0, 0.0, 0.0, 0.0, 0.0, 0.0, 0.0, 0.0, 0.0, 0.0, 0.0, 0.0, 0.0, 0.0, 0.0, 0.0, 0.0, 0.0, 0.0, 0.0, 0.0, 0.0, 0.0, 0.0, 0.0, 0.0, 0.0, 0.0, 0.0, 0.0, 0.0, 0.0, 0.0, 0.0, 0.0, 0.0, 0.0, 0.0, 0.0, 0.0, 0.0, 0.0, 0.0, 0.0, 0.0, 0.0, 0.0, 0.0, 0.0, 0.0, 0.0, 0.0, 0.0, 0.0, 0.0, 0.0, 0.0, 0.0, 0.0, 0.0, 0.0, 0.0, 0.0, 0.0, 0.0, 0.0, 0.0, 0.0, 0.0, 0.0, 0.0, 0.0, 0.0, 0.0, 0.0, 0.0, 0.0, 0.0, 0.0, 0.0, 0.0, 0.0, 0.0, 0.0, 0.0, 0.0, 0.0, 0.0, 0.0, 0.0, 0.0, 0.0, 0.0, 0.0, 0.0, 0.0, 0.0, 0.0, 0.0, 0.0, 0.0, 0.0, 0.0, 0.0, 0.0, 0.0, 0.0, 0.0, 0.0, 0.0, 0.0, 0.0, 0.0, 0.0, 0.0, 0.0, 0.0, 0.0, 0.0, 0.0, 0.0, 0.0, 0.0, 0.0, 0.0, 0.0, 0.0, 0.0, 0.0, 0.0, 0.0, 0.0, 0.0, 0.0, 0.0, 0.0, 0.0, 0.0, 0.0, 0.0, 0.0, 0.0, 0.0, 0.0, 0.0, 0.0, 0.0, 0.0, 0.0, 0.0, 0.0, 0.0, 0.0, 0.0, 0.0, 0.0, 0.0, 0.0, 0.0, 0.0, 0.0, 0.0, 0.0, 0.0, 0.0, 0.0, 0.0, 0.0, 0.0, 0.0, 0.0, 0.0, 0.0, 0.0, 0.0, 0.0, 0.0, 0.0, 0.0, 0.0, 0.0, 0.0, 0.0, 0.0, 0.0, 0.0, 0.0, 0.0, 0.0, 0.0, 0.0, 0.0, 0.0, 0.0, 0.0, 0.0, 0.0, 0.0, 0.0, 0.0, 0.0, 0.0, 0.0, 0.0, 0.0, 0.0, 0.0, 0.0, 0.0, 0.0, 0.0, 0.0, 0.0, 0.0, 0.0, 0.0, 0.0, 0.0])
me_plane_002.update()

# ---- objects
ob_generator = bpy.data.objects.new('generator', me_plane)
ob_rotator = bpy.data.objects.new('rotator', me_plane_001)
ob_target = bpy.data.objects.new('target', me_plane_002)

# ---- transforms, parenting, visibility, modifiers, constraints
ob_generator.location = (0.0, 0.0, 0.0)
_m = ob_generator.modifiers.new('Smooth by Angle', 'NODES')
_m.node_group = ng_smooth_by_angle
_m.show_group_selector = False
ob_rotator.parent = ob_generator
ob_rotator.location = (0.0, 0.0, 0.0)
_m = ob_rotator.modifiers.new('Smooth by Angle', 'NODES')
_m.node_group = ng_smooth_by_angle
_m.show_group_selector = False
ob_target.location = (0.0, 0.0, 0.0)
_m = ob_target.modifiers.new('Smooth by Angle', 'NODES')
_m.node_group = ng_smooth_by_angle
_m.show_group_selector = False

# ---- collection membership
col_collection.objects.link(ob_generator)
col_collection.objects.link(ob_rotator)
col_collection.objects.link(ob_target)

# ---- scene / render settings (as saved in the file)
scene.frame_start = 1; scene.frame_end = 250; scene.frame_set(1)
scene.render.engine = 'BLENDER_EEVEE_NEXT'
scene.cycles.sampling_pattern = 'TABULATED_SOBOL'
scene.eevee.ray_tracing_options.trace_max_roughness = 0.0
bpy.context.view_layer.update()

# ---- added for rendering (the .blend has no active camera and no usable light): camera, sun
cam_auto = bpy.data.cameras.new('AutoCamera')
cam_auto.lens = 50.0
cam_auto.sensor_width = 36.0
cam_auto.clip_end = 1000.0
ob_auto_camera = bpy.data.objects.new('AutoCamera', cam_auto)
scene.collection.objects.link(ob_auto_camera)
ob_auto_camera.location = (1.34288, -1.61145, 1.23754)
ob_auto_camera.rotation_euler = (1.09748, -7.21219e-08, 0.694738)
scene.camera = ob_auto_camera
light_auto_sun = bpy.data.lights.new('AutoSun', 'SUN')
light_auto_sun.energy = 3.0
light_auto_sun.angle = 0.0523599
ob_auto_sun = bpy.data.objects.new('AutoSun', light_auto_sun)
scene.collection.objects.link(ob_auto_sun)
ob_auto_sun.rotation_euler = (0.872665, 0.174533, 0.523599)
bpy.context.view_layer.update()

